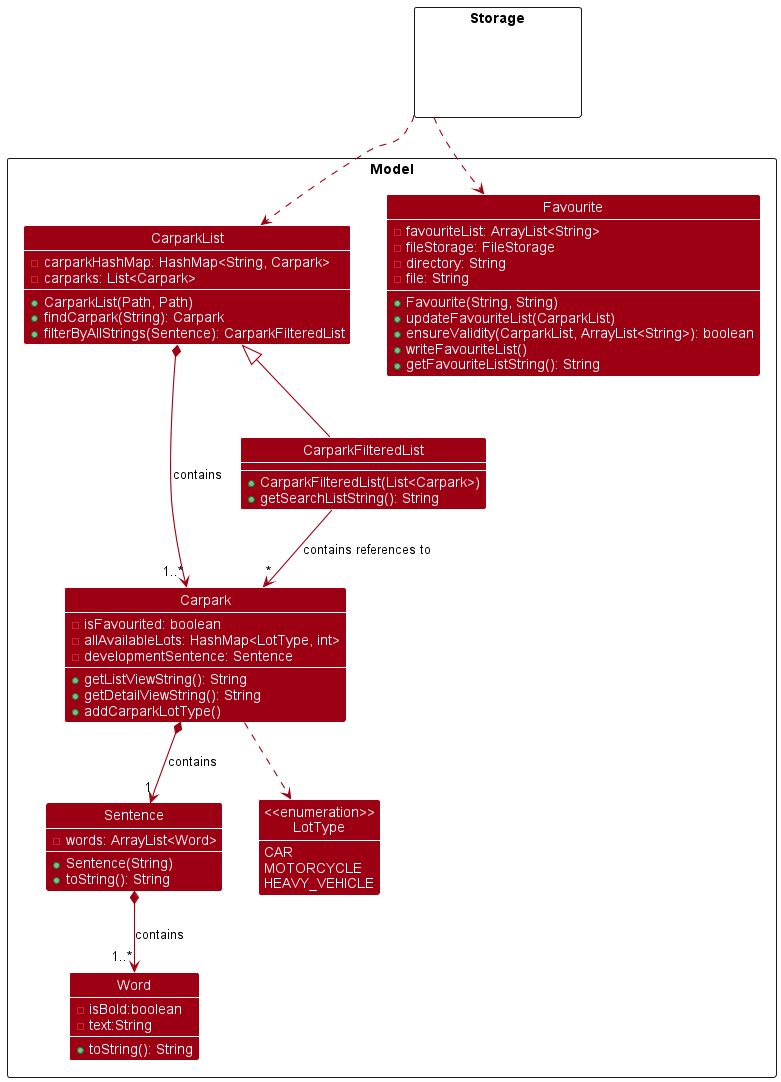

The diagram above was rendered by PlantUML. Its source (embedded in the PNG):
@startuml
!include style.puml
skinparam arrowThickness 1.1
skinparam arrowColor MODEL_COLOR
skinparam classBackgroundColor MODEL_COLOR
show field
show methods

package Storage <<Rectangle>> {
Class HiddenStorage #FFFFFF
}

package Model <<Rectangle>> {
Class CarparkList {
    -carparkHashMap: HashMap<String, Carpark>
    -carparks: List<Carpark>
    +CarparkList(Path, Path)
    +findCarpark(String): Carpark
    +filterByAllStrings(Sentence): CarparkFilteredList
}

Class Sentence {
    -words: ArrayList<Word>
    +Sentence(String)
    +toString(): String
}

Class Word {
    - isBold:boolean
    - text:String
    + toString(): String
}

Class Carpark {
    -isFavourited: boolean
    -allAvailableLots: HashMap<LotType, int>
    -developmentSentence: Sentence
    +getListViewString(): String
    +getDetailViewString(): String
    +addCarparkLotType()
}
Class CarparkFilteredList {
    +CarparkFilteredList(List<Carpark>)
    +getSearchListString(): String
}

Class "<<enumeration>>\nLotType" as LotType
    {
        CAR
        MOTORCYCLE
        HEAVY_VEHICLE
    }
    hide empty methods

    Class Favourite {
        -favouriteList: ArrayList<String>
        -fileStorage: FileStorage
        -directory: String
        -file: String
        +Favourite(String, String)
        +updateFavouriteList(CarparkList)
        +ensureValidity(CarparkList, ArrayList<String>): boolean
        +writeFavouriteList()
        +getFavouriteListString(): String
    }
}



Class HiddenOutside #FFFFFF

Storage -[dashed]-> CarparkList
Storage -[dashed]-> Favourite
CarparkList *--> "1..*" Carpark: contains
CarparkList <|-- CarparkFilteredList
CarparkFilteredList --> "*" Carpark: contains references to
Carpark *--> "1" Sentence: contains
Sentence *--> "1..*" Word: contains
Carpark -[dashed]-> LotType
@enduml